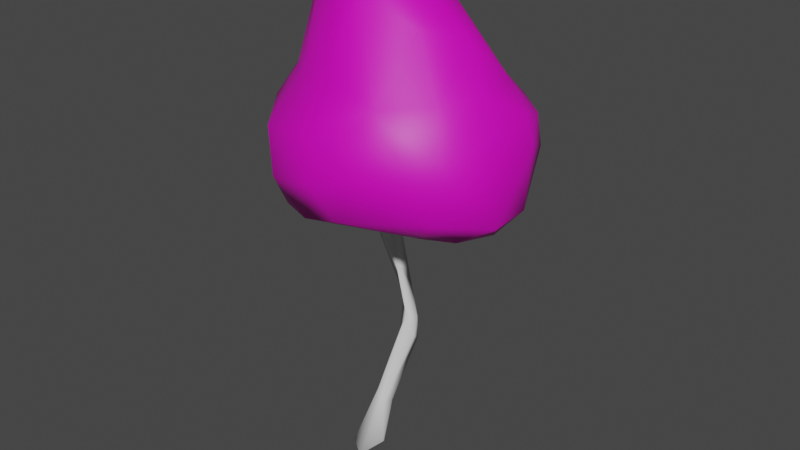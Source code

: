 # Source: Shroom2.blend  (saved by Blender 2.81.16; exported with 4.5.12 LTS)
import bpy
from mathutils import Matrix  # noqa: F401  (used for matrix-valued properties, if any)

bpy.ops.wm.read_factory_settings(use_empty=True)
scene = bpy.context.scene
scene.name = 'Scene'

# ---- collections
col_collection = bpy.data.collections.new('Collection'); scene.collection.children.link(col_collection)

# ---- materials (node trees are filled in below, after node groups)
mat_material_001 = bpy.data.materials.new('Material.001')
mat_material_001.use_transparent_shadow = False
mat_material_002 = bpy.data.materials.new('Material.002')
mat_material_002.use_transparent_shadow = False

# ---- material node trees
mat_material_001.use_nodes = True; mat_material_001.node_tree.nodes.clear()
_N = mat_material_001.node_tree.nodes; _L = mat_material_001.node_tree.links
n0 = _N.new('ShaderNodeOutputMaterial'); n0.name = 'Material Output'; n0.location = (300, 300)
n1 = _N.new('ShaderNodeBsdfPrincipled'); n1.name = 'Principled BSDF'; n1.location = (10, 300)
n1.distribution = 'GGX'
n1.subsurface_method = 'BURLEY'
n1.inputs[3].default_value = 1.45
n1.inputs[27].default_value = (0.0, 0.0, 0.0, 1.0)
n1.inputs[28].default_value = 1.0
_L.new(n1.outputs[0], n0.inputs[0])
n0.is_active_output = True
mat_material_002.use_nodes = True; mat_material_002.node_tree.nodes.clear()
_N = mat_material_002.node_tree.nodes; _L = mat_material_002.node_tree.links
n0 = _N.new('ShaderNodeOutputMaterial'); n0.name = 'Material Output'; n0.location = (300, 300)
n1 = _N.new('ShaderNodeBsdfPrincipled'); n1.name = 'Principled BSDF'; n1.location = (10, 300)
n1.distribution = 'GGX'
n1.subsurface_method = 'BURLEY'
n1.inputs[0].default_value = (0.8, 0.0, 0.5667, 1.0)
n1.inputs[3].default_value = 1.45
n1.inputs[27].default_value = (0.0, 0.0, 0.0, 1.0)
n1.inputs[28].default_value = 1.0
_L.new(n1.outputs[0], n0.inputs[0])
n0.is_active_output = True

# ---- world
world_world = bpy.data.worlds.new('World'); scene.world = world_world
world_world.use_nodes = True; world_world.node_tree.nodes.clear()
_N = world_world.node_tree.nodes; _L = world_world.node_tree.links
n0 = _N.new('ShaderNodeOutputWorld'); n0.name = 'World Output'; n0.location = (300, 300)
n1 = _N.new('ShaderNodeBackground'); n1.name = 'Background'; n1.location = (10, 300)
n1.inputs[0].default_value = (0.05088, 0.05088, 0.05088, 1.0)
_L.new(n1.outputs[0], n0.inputs[0])
n0.is_active_output = True
world_world.color = (0.05088, 0.05088, 0.05088)
world_world.use_sun_shadow = False
world_world.sun_shadow_jitter_overblur = 0.0

# ---- meshes
me_cylinder_001 = bpy.data.meshes.new('Cylinder_001')
me_cylinder_001.from_pydata([(98.7, 76.55, 4.478), (35.42, 24.83, -6.832), (193.5, 17.38, 13.81), (-82.12, -827.5, 38.25), (-61.7, -834.6, 25.74), (-3.596, 88.91, 98.95), (-4.779, -0.9282, 25.91), (-42.05, -817.0, 85.29), (-79.9, 447.2, -140.2), (-37.45, 379.5, -152.2), (-104.8, 550.2, 32.53), (36.5, 492.4, 57.72), (-195.6, 474.9, -35.27), (-171.7, 463.6, -93.19), (-186.6, 321.4, -37.83), (-99.7, 322.4, -134.8), (-160.1, 266.0, -107.1), (68.16, 211.5, -274.9), (213.7, 187.6, -239.1), (309.4, 189.0, -151.0), (307.7, 100.8, -174.0), (362.1, 150.9, -52.09), (362.3, 3.714, -32.56), (319.8, -51.6, 20.59), (287.9, -43.78, 117.9), (132.6, -19.47, 206.2), (144.0, 15.44, 115.3), (57.79, 15.16, 152.8), (81.63, 73.49, 120.0), (-90.32, 61.21, 78.25), (-57.57, 68.79, 75.21), (-65.75, 19.09, -1.832), (-14.56, -186.5, -22.07), (4.469, -137.9, -29.42), (65.09, -388.4, -25.78), (66.21, -439.8, -10.62), (-9.144, -605.8, 42.8), (-54.92, -684.6, 7.384), (-59.92, -813.1, -6.287), (-12.2, -798.6, 13.74), (8.675, -769.6, 47.28), (-79.29, -795.7, 63.34), (9.559, -640.4, 45.31), (41.63, -307.4, -31.68), (-37.48, -138.7, 14.46), (-27.92, 3.246, 33.29), (109.6, 88.62, 55.31), (70.54, 79.99, -100.0), (149.1, 32.7, -74.94), (251.7, -13.43, -109.7), (284.8, -24.08, -90.52), (211.9, 54.74, -253.4), (128.6, 112.0, -296.7), (-30.28, 151.9, -306.1), (-164.8, 202.0, -218.5), (-224.6, 216.1, -146.9), (-232.2, 258.4, -10.16), (-197.0, 322.9, 27.87), (-184.9, 444.2, 39.94), (-152.3, 516.4, 40.44), (-118.2, 561.9, -34.58), (-50.53, 570.7, 4.781), (76.14, 489.6, -14.95), (11.01, 462.9, 110.1), (146.8, 401.7, 75.9), (131.1, 255.6, 206.2), (-24.7, 295.8, 188.1), (-4.021, 196.5, 279.1), (-158.9, 158.6, 243.4), (-295.4, 37.68, -95.69), (-254.8, -15.82, -104.3), (-105.2, -21.54, -223.3), (126.3, -8.054, -227.3), (44.66, 23.72, -183.5), (24.13, 61.7, -53.38), (-26.13, 82.53, -109.4), (-61.0, 5.447, -164.1), (-189.2, -30.2, -171.3), (-277.4, -2.86, 71.71), (-259.7, 22.07, 131.7), (-113.5, -25.36, 236.1), (-127.3, 49.25, 265.8), (24.72, 84.87, 302.7), (106.9, 210.2, 264.7), (223.7, 159.3, 238.5), (230.5, 260.7, 117.1), (213.2, 376.5, -6.922), (63.56, 478.6, -96.94), (-58.15, 562.0, -75.92), (-143.4, 507.8, -101.3), (36.99, 251.0, -213.3), (137.5, 365.3, -133.7), (180.9, 242.8, -203.3), (263.3, 262.8, -106.2), (335.1, 215.8, -63.33), (319.0, 186.7, 112.0), (360.2, -4.43, 72.07), (287.1, 169.5, 182.1), (278.4, 17.59, 182.9), (233.8, -28.35, 174.3), (-31.53, 15.45, 158.8), (-44.55, 6.001, -37.9), (-3.615, 4.21, -27.5), (8.245, -39.39, -3.668), (47.32, -382.0, -2.377), (26.99, -427.1, -4.067), (-16.69, -588.1, 12.43), (-7.503, -591.8, -6.727), (15.57, -648.4, 16.94), (4.148, -628.9, -3.298), (29.65, -482.3, -35.48), (55.49, -462.6, -40.71), (26.39, -333.8, -17.41), (21.17, -222.3, 9.58), (-79.8, 52.79, -80.79), (-61.32, 61.78, -120.1), (-147.9, 13.16, -53.53), (-191.2, -17.12, 153.5), (-29.06, -26.01, 267.1), (140.8, 114.9, 285.7), (276.2, 267.5, 7.017), (202.6, 374.8, -59.21), (-38.48, 503.2, -119.8), (72.36, -2.025, 273.0), (-245.7, -16.29, 28.12), (-132.6, 9.739, 90.63), (-112.2, 34.72, -29.0), (64.21, -17.45, -275.8), (-5.606, -29.15, -271.1), (12.32, 30.61, -309.8), (-137.9, 96.18, -276.8), (-258.9, 108.9, -172.5), (-278.2, 217.2, -27.64), (-279.1, 165.9, 94.82), (-201.5, 259.2, 96.19), (-135.6, 260.5, 151.9), (-48.68, 420.9, 131.5), (-310.3, 107.1, -34.0), (-212.7, 3.936, -205.5)], [], [(46, 26, 28), (1, 102, 74), (41, 3, 7), (0, 1, 74), (65, 66, 67), (67, 83, 65), (13, 14, 12), (15, 16, 14), (90, 17, 16), (18, 52, 17), (19, 20, 18), (27, 26, 25), (100, 28, 27), (5, 28, 100), (113, 34, 43), (113, 104, 34), (35, 34, 104), (105, 36, 104), (105, 106, 36), (37, 107, 38), (38, 109, 39), (39, 108, 40), (40, 7, 39), (39, 7, 4), (42, 7, 40), (36, 41, 7), (34, 111, 43), (44, 45, 31), (46, 5, 0), (46, 0, 47), (48, 2, 47), (48, 49, 2), (50, 22, 23), (22, 50, 51), (51, 20, 22), (52, 18, 51), (54, 55, 17), (55, 16, 17), (60, 89, 12), (12, 59, 60), (60, 61, 88), (11, 63, 64), (66, 135, 67), (79, 81, 68), (133, 137, 78), (71, 77, 138), (128, 127, 72), (128, 73, 76), (77, 124, 70), (124, 78, 70), (117, 80, 79), (119, 84, 83), (84, 65, 83), (84, 97, 65), (85, 86, 64), (87, 62, 86), (13, 12, 89), (13, 89, 8), (8, 15, 13), (9, 15, 8), (92, 17, 90), (91, 93, 92), (92, 93, 18), (19, 18, 93), (93, 94, 19), (96, 22, 21), (21, 95, 96), (95, 97, 96), (103, 113, 43), (109, 38, 107), (111, 35, 42), (109, 110, 111), (112, 32, 43), (44, 32, 112), (113, 6, 45), (113, 103, 6), (103, 102, 1), (110, 109, 107), (101, 74, 102), (101, 114, 74), (115, 114, 116), (124, 117, 78), (118, 123, 82), (98, 84, 119), (98, 97, 84), (95, 120, 85), (95, 85, 97), (120, 93, 86), (91, 87, 121), (8, 89, 122), (93, 91, 121), (94, 93, 120), (124, 125, 117), (126, 29, 116), (116, 114, 126), (124, 116, 125), (9, 122, 90), (72, 50, 49), (130, 53, 129), (132, 133, 56), (133, 134, 57), (134, 135, 58), (135, 136, 59), (136, 10, 59), (10, 63, 61), (135, 66, 136), (132, 131, 137), (131, 69, 137), (138, 130, 129), (71, 129, 128), (127, 51, 72), (61, 60, 10), (37, 38, 3), (28, 26, 27), (39, 4, 38), (2, 49, 24), (26, 46, 2), (24, 49, 50), (8, 122, 9), (61, 63, 11), (58, 59, 12), (12, 14, 57), (13, 15, 14), (15, 90, 16), (15, 9, 90), (92, 18, 17), (31, 101, 32, 44), (96, 23, 22), (96, 24, 23), (99, 25, 24), (5, 100, 29), (104, 36, 42, 35), (32, 101, 33), (33, 101, 102), (33, 103, 43), (37, 36, 106), (106, 107, 37), (39, 109, 108), (42, 36, 7), (36, 37, 41), (41, 37, 3), (3, 4, 7), (31, 45, 30, 126), (34, 35, 111), (32, 33, 43), (66, 65, 63, 136), (30, 45, 5), (5, 29, 30), (5, 46, 28), (5, 1, 0), (47, 2, 46), (23, 24, 50), (26, 2, 24), (26, 24, 25), (51, 18, 20), (52, 129, 53), (52, 53, 17), (53, 54, 17), (16, 55, 56), (56, 14, 16), (57, 58, 12), (59, 10, 60), (61, 11, 62), (62, 88, 61), (49, 48, 73, 72), (135, 68, 67), (133, 79, 68), (79, 133, 78), (78, 137, 69), (70, 69, 138), (138, 77, 70), (72, 73, 128), (75, 115, 76, 73), (73, 47, 75), (47, 73, 48), (47, 74, 75), (74, 47, 0), (75, 114, 115), (116, 77, 71, 76), (76, 71, 128), (119, 83, 67, 82), (78, 117, 79), (78, 69, 70), (79, 80, 81), (20, 19, 21, 22), (68, 81, 82), (82, 67, 68), (65, 85, 64, 63), (65, 97, 85), (64, 86, 62, 11), (25, 118, 100, 27), (86, 121, 87), (87, 88, 62), (88, 89, 60), (90, 91, 92), (94, 21, 19), (21, 94, 95), (97, 98, 96), (98, 24, 96), (98, 99, 24), (99, 123, 118), (99, 118, 25), (125, 100, 118, 117), (5, 45, 6, 1), (125, 29, 100), (29, 126, 30), (101, 31, 126), (126, 114, 101), (33, 102, 103), (113, 112, 104), (104, 112, 105), (105, 110, 106), (106, 110, 107), (108, 42, 40), (42, 108, 111), (111, 108, 109), (111, 110, 43), (44, 112, 113), (44, 113, 45), (103, 1, 6), (112, 110, 105), (112, 43, 110), (114, 75, 74), (116, 76, 115), (116, 124, 77), (81, 80, 118), (118, 82, 81), (120, 95, 94), (120, 86, 85), (86, 93, 121), (91, 122, 87), (87, 122, 88), (122, 89, 88), (91, 90, 122), (98, 119, 123), (123, 99, 98), (119, 82, 123), (80, 117, 118), (125, 116, 29), (72, 51, 50), (127, 129, 51), (129, 127, 128), (129, 52, 51), (130, 54, 53), (54, 130, 131), (131, 55, 54), (55, 131, 132), (132, 56, 55), (56, 133, 57), (57, 14, 56), (134, 58, 57), (58, 135, 59), (10, 136, 63), (134, 68, 135), (133, 68, 134), (133, 132, 137), (131, 138, 69), (138, 131, 130), (129, 71, 138), (4, 3, 38)])
me_cylinder_001.polygons.foreach_set('use_smooth', [True] * 260)
me_cylinder_001.polygons.foreach_set('material_index', [0, 0, 0, 0, 1, 1, 1, 1, 1, 1, 1, 0, 0, 0, 0, 0, 0, 0, 0, 0, 0, 0, 0, 0, 0, 0, 0, 0, 0, 0, 0, 0, 1, 1, 1, 1, 1, 1, 1, 1, 1, 1, 1, 1, 1, 1, 1, 0, 1, 1, 1, 1, 1, 1, 1, 1, 1, 1, 1, 1, 1, 1, 1, 1, 1, 1, 1, 1, 0, 0, 0, 0, 0, 0, 0, 0, 0, 0, 0, 0, 0, 1, 1, 1, 1, 1, 1, 1, 1, 1, 1, 1, 0, 0, 0, 0, 1, 1, 1, 1, 1, 1, 1, 1, 1, 1, 1, 1, 1, 1, 1, 1, 0, 0, 0, 0, 0, 0, 1, 1, 1, 1, 1, 1, 1, 1, 0, 1, 1, 1, 0, 0, 0, 0, 0, 0, 0, 0, 0, 0, 0, 0, 0, 0, 0, 1, 0, 0, 0, 0, 0, 1, 0, 0, 1, 1, 1, 1, 1, 1, 1, 1, 1, 1, 0, 1, 1, 1, 1, 1, 1, 0, 0, 0, 0, 0, 0, 0, 0, 0, 1, 1, 1, 1, 1, 1, 1, 1, 1, 1, 0, 1, 1, 1, 1, 1, 1, 1, 1, 1, 1, 1, 0, 0, 0, 0, 0, 0, 0, 0, 0, 0, 0, 0, 0, 0, 0, 0, 0, 0, 0, 0, 0, 0, 0, 1, 1, 1, 1, 1, 1, 1, 1, 1, 1, 1, 1, 1, 0, 1, 1, 1, 1, 1, 1, 1, 1, 1, 1, 1, 1, 1, 1, 1, 1, 1, 1, 1, 1, 0])
_uv = me_cylinder_001.uv_layers.new(name='UVMap')
_uv.uv.foreach_set('vector', [0.7893, 0.5339, 0.7239, 0.5292, 0.7654, 0.496, 0.8532, 0.7162, 0.8311, 0.734, 0.8196, 0.6974, 0.2364, 0.4291, 0.2193, 0.4127, 0.2589, 0.4191, 0.8746, 0.6775, 0.8532, 0.7162, 0.8196, 0.6974, 0.2239, 0.2773, 0.3025, 0.2205, 0.3225, 0.302, 0.3225, 0.302, 0.2576, 0.3133, 0.2239, 0.2773, 0.6652, 0.07407, 0.6114, 0.1535, 0.6378, 0.06791, 0.4877, 0.4606, 0.4482, 0.437, 0.4819, 0.3903, 0.4887, 0.5667, 0.4659, 0.6095, 0.4482, 0.437, 0.5252, 0.6742, 0.4417, 0.6689, 0.4659, 0.6095, 0.04353, 0.5549, 0.1009, 0.564, 0.0529, 0.6309, 0.7347, 0.4739, 0.7239, 0.5292, 0.6761, 0.4896, 0.7592, 0.4295, 0.7654, 0.496, 0.7347, 0.4739, 0.806, 0.4635, 0.7654, 0.496, 0.7592, 0.4295, 0.2969, 0.7918, 0.2961, 0.6949, 0.3103, 0.7422, 0.9643, 0.0, 0.9296, 0.07341, 0.9115, 0.06986, 0.9105, 0.0997, 0.9115, 0.06986, 0.9296, 0.07341, 0.2431, 0.6677, 0.2526, 0.5525, 0.2519, 0.6967, 0.2431, 0.6677, 0.2333, 0.5653, 0.2526, 0.5525, 0.4731, 0.7473, 0.4859, 0.6984, 0.4987, 0.8078, 0.3103, 0.4261, 0.2944, 0.5434, 0.2837, 0.4388, 0.2837, 0.4388, 0.2784, 0.5324, 0.2589, 0.4579, 0.5534, 0.7587, 0.5458, 0.7185, 0.5773, 0.7396, 0.5773, 0.7396, 0.5458, 0.7185, 0.5773, 0.7029, 0.9401, 0.2071, 0.9643, 0.298, 0.9283, 0.2681, 0.2526, 0.5525, 0.2364, 0.4291, 0.2589, 0.4191, 0.2961, 0.6949, 0.3049, 0.6491, 0.3103, 0.7422, 0.8308, 0.3369, 0.8012, 0.2565, 0.8308, 0.2454, 0.8369, 0.03063, 0.8952, 0.08135, 0.8137, 0.04608, 0.3162, 0.5069, 0.3103, 0.4765, 0.3162, 0.4127, 0.8059, 0.6054, 0.7505, 0.5922, 0.8596, 0.5765, 0.8059, 0.6054, 0.7693, 0.669, 0.7505, 0.5922, 0.1846, 0.5219, 0.1597, 0.4685, 0.1998, 0.4513, 0.1597, 0.4685, 0.1846, 0.5219, 0.1394, 0.6337, 0.1394, 0.6337, 0.1009, 0.564, 0.1597, 0.4685, 0.1096, 0.6845, 0.0529, 0.6309, 0.1394, 0.6337, 0.3854, 0.4835, 0.3892, 0.43, 0.4659, 0.6095, 0.3892, 0.43, 0.4482, 0.437, 0.4659, 0.6095, 0.6353, 0.001791, 0.6715, 0.04355, 0.6378, 0.06791, 0.6378, 0.06791, 0.5902, 0.02869, 0.6353, 0.001791, 0.6115, 0.3641, 0.6544, 0.3826, 0.623, 0.4052, 0.2263, 0.09647, 0.2588, 0.1226, 0.171, 0.168, 0.4372, 0.1146, 0.4769, 0.1614, 0.3617, 0.1591, 0.4755, 0.3253, 0.3714, 0.2703, 0.4101, 0.2167, 0.526, 0.2507, 0.5997, 0.3016, 0.5109, 0.3482, 0.9187, 0.5454, 0.9195, 0.4858, 0.9547, 0.4869, 0.9047, 0.6113, 0.8905, 0.6457, 0.8564, 0.6556, 0.6895, 0.166, 0.7296, 0.1128, 0.7682, 0.169, 0.9195, 0.4858, 0.8625, 0.3807, 0.9185, 0.4282, 0.8625, 0.3807, 0.8603, 0.3482, 0.9185, 0.4282, 0.5458, 0.7404, 0.5405, 0.7858, 0.5179, 0.719, 0.2444, 0.3724, 0.1833, 0.3525, 0.2576, 0.3133, 0.1833, 0.3525, 0.2239, 0.2773, 0.2576, 0.3133, 0.1833, 0.3525, 0.1283, 0.342, 0.2239, 0.2773, 0.1372, 0.2657, 0.1035, 0.1662, 0.171, 0.168, 0.1537, 0.05749, 0.1777, 0.08185, 0.1035, 0.1662, 0.5308, 0.3797, 0.5436, 0.3482, 0.5582, 0.385, 0.5308, 0.3797, 0.5582, 0.385, 0.5464, 0.4417, 0.5464, 0.4417, 0.4877, 0.4606, 0.5308, 0.3797, 0.5314, 0.4818, 0.4877, 0.4606, 0.5464, 0.4417, 0.5462, 0.6345, 0.4659, 0.6095, 0.4887, 0.5667, 0.6014, 0.5634, 0.6174, 0.6401, 0.5462, 0.6345, 0.5462, 0.6345, 0.6174, 0.6401, 0.5252, 0.6742, 0.5912, 0.6933, 0.5252, 0.6742, 0.6174, 0.6401, 0.0, 0.5483, 0.02414, 0.5016, 0.04353, 0.5549, 0.1657, 0.4135, 0.1597, 0.4685, 0.06387, 0.4847, 0.06387, 0.4847, 0.04536, 0.4127, 0.1657, 0.4135, 0.0854, 0.3172, 0.1283, 0.342, 0.043, 0.4032, 0.5179, 0.8227, 0.4987, 0.7302, 0.5179, 0.6933, 0.4987, 0.7095, 0.4987, 0.8078, 0.4859, 0.6984, 0.3049, 0.6491, 0.2852, 0.6636, 0.2646, 0.5365, 0.6469, 0.7667, 0.6351, 0.7016, 0.6469, 0.6933, 0.9034, 0.8876, 0.8992, 0.8124, 0.9188, 0.8793, 0.8746, 0.7944, 0.8992, 0.8124, 0.9034, 0.8876, 0.7422, 0.187, 0.8326, 0.1214, 0.8452, 0.1306, 0.4987, 0.7302, 0.5179, 0.8227, 0.5025, 0.8381, 0.8527, 0.7578, 0.8311, 0.734, 0.8532, 0.7162, 0.6351, 0.7016, 0.6469, 0.7667, 0.6324, 0.752, 0.0, 0.7565, 0.02024, 0.7241, 0.02378, 0.7565, 0.5773, 0.7196, 0.6146, 0.6933, 0.6146, 0.7416, 0.807, 0.1446, 0.828, 0.1523, 0.8502, 0.1964, 0.8625, 0.3807, 0.7955, 0.3574, 0.8603, 0.3482, 0.7902, 0.7344, 0.7543, 0.7878, 0.7103, 0.7501, 0.7338, 0.9246, 0.6544, 0.8739, 0.6768, 0.8175, 0.1291, 0.4127, 0.1283, 0.342, 0.1833, 0.3525, 0.0854, 0.3172, 0.07165, 0.2354, 0.1372, 0.2657, 0.0854, 0.3172, 0.1372, 0.2657, 0.1283, 0.342, 0.447, 0.6933, 0.447, 0.757, 0.3801, 0.7211, 0.6014, 0.5634, 0.6305, 0.4898, 0.6544, 0.57, 0.5464, 0.4417, 0.5582, 0.385, 0.5928, 0.4419, 0.6174, 0.6401, 0.6014, 0.5634, 0.6544, 0.57, 0.01221, 0.2487, 0.03631, 0.1976, 0.07165, 0.2354, 0.8625, 0.3807, 0.8145, 0.4087, 0.7955, 0.3574, 0.8564, 0.1685, 0.9061, 0.1361, 0.8502, 0.1964, 0.8502, 0.1964, 0.828, 0.1523, 0.8564, 0.1685, 0.9105, 0.2454, 0.8502, 0.1964, 0.9089, 0.1733, 0.5314, 0.4818, 0.5928, 0.4419, 0.4887, 0.5667, 0.6715, 0.08853, 0.6738, 0.0, 0.68, 0.01487, 0.334, 0.5392, 0.3917, 0.5861, 0.3567, 0.6368, 0.6075, 0.2316, 0.526, 0.2507, 0.5941, 0.1968, 0.526, 0.2507, 0.5241, 0.1809, 0.5747, 0.1494, 0.5241, 0.1809, 0.4769, 0.1614, 0.5854, 0.0768, 0.4769, 0.1614, 0.4973, 0.05328, 0.5902, 0.02869, 0.2978, 0.1375, 0.2948, 0.03195, 0.3225, 0.04095, 0.2948, 0.03195, 0.2588, 0.1226, 0.2557, 0.02406, 0.4769, 0.1614, 0.4372, 0.1146, 0.4973, 0.05328, 0.6075, 0.2316, 0.6715, 0.3012, 0.5997, 0.3016, 0.6715, 0.3012, 0.6215, 0.343, 0.5997, 0.3016, 0.9547, 0.4869, 1.0, 0.5468, 0.9402, 0.6328, 0.9187, 0.5454, 0.9402, 0.6328, 0.9047, 0.6113, 0.1998, 0.6882, 0.1394, 0.6337, 0.1882, 0.6437, 0.2557, 0.02406, 0.2774, 0.001481, 0.2948, 0.03195, 0.2152, 0.5038, 0.1998, 0.429, 0.2193, 0.4127, 0.7654, 0.496, 0.7239, 0.5292, 0.7347, 0.4739, 0.2837, 0.4388, 0.2919, 0.4127, 0.3103, 0.4261, 0.7505, 0.5922, 0.7693, 0.669, 0.6544, 0.5981, 0.7239, 0.5292, 0.7893, 0.5339, 0.7505, 0.5922, 0.6544, 0.5981, 0.7693, 0.669, 0.7472, 0.6775, 0.5464, 0.4417, 0.5928, 0.4419, 0.5314, 0.4818, 0.2557, 0.02406, 0.2588, 0.1226, 0.2263, 0.09647, 0.5854, 0.0768, 0.5902, 0.02869, 0.6378, 0.06791, 0.6378, 0.06791, 0.6114, 0.1535, 0.5747, 0.1494, 0.7477, 0.3221, 0.6715, 0.2814, 0.7477, 0.2454, 0.4877, 0.4606, 0.4887, 0.5667, 0.4482, 0.437, 0.4877, 0.4606, 0.5314, 0.4818, 0.4887, 0.5667, 0.5462, 0.6345, 0.5252, 0.6742, 0.4659, 0.6095, 0.8823, 0.7171, 0.9084, 0.7209, 0.8992, 0.8124, 0.8746, 0.7944, 0.1657, 0.4135, 0.1998, 0.4513, 0.1597, 0.4685, 0.7683, 1.0, 0.7864, 0.9495, 0.8196, 0.9933, 0.7694, 0.9041, 0.7749, 0.8395, 0.7864, 0.9495, 0.3801, 0.8284, 0.3225, 0.8317, 0.3735, 0.785, 0.9296, 0.07341, 0.9534, 0.1876, 0.9401, 0.2071, 0.9105, 0.0997, 0.4477, 0.7767, 0.447, 0.6948, 0.4649, 0.7587, 0.4649, 0.7587, 0.447, 0.6948, 0.4731, 0.6933, 0.8469, 0.8186, 0.8527, 0.7578, 0.8746, 0.9164, 0.2152, 0.5038, 0.2526, 0.5525, 0.2333, 0.5653, 0.4748, 0.6933, 0.4859, 0.6984, 0.4731, 0.7473, 0.2837, 0.4388, 0.2944, 0.5434, 0.2784, 0.5324, 0.9401, 0.2071, 0.9534, 0.1876, 0.9643, 0.298, 0.2526, 0.5525, 0.2152, 0.5038, 0.2364, 0.4291, 0.2364, 0.4291, 0.2152, 0.5038, 0.2193, 0.4127, 0.5646, 0.6933, 0.5773, 0.7029, 0.5458, 0.7185, 0.8476, 0.1478, 0.8452, 0.1306, 0.8962, 0.1177, 0.8564, 0.1685, 0.2961, 0.6949, 0.2852, 0.6636, 0.3049, 0.6491, 0.4477, 0.7767, 0.4649, 0.7587, 0.4731, 0.8379, 0.3025, 0.2205, 0.2239, 0.2773, 0.2588, 0.1226, 0.2978, 0.1375, 0.8962, 0.1177, 0.8452, 0.1306, 0.8952, 0.08135, 0.8952, 0.08135, 0.9061, 0.1361, 0.8962, 0.1177, 0.806, 0.4635, 0.7893, 0.5339, 0.7654, 0.496, 0.8952, 0.08135, 0.8128, 0.09649, 0.8137, 0.04608, 0.8596, 0.5765, 0.7505, 0.5922, 0.7893, 0.5339, 0.6805, 0.6515, 0.6544, 0.5981, 0.7472, 0.6775, 0.7239, 0.5292, 0.7505, 0.5922, 0.6544, 0.5981, 0.7239, 0.5292, 0.6544, 0.5981, 0.6761, 0.4896, 0.1394, 0.6337, 0.0529, 0.6309, 0.1009, 0.564, 0.4417, 0.6689, 0.3567, 0.6368, 0.3917, 0.5861, 0.4417, 0.6689, 0.3917, 0.5861, 0.4659, 0.6095, 0.3917, 0.5861, 0.3854, 0.4835, 0.4659, 0.6095, 0.4482, 0.437, 0.3892, 0.43, 0.4456, 0.3753, 0.4456, 0.3753, 0.4819, 0.3903, 0.4482, 0.437, 0.5747, 0.1494, 0.5854, 0.0768, 0.6378, 0.06791, 0.5902, 0.02869, 0.5904, 0.0, 0.6353, 0.001791, 0.2557, 0.02406, 0.2263, 0.09647, 0.1777, 0.08185, 0.1777, 0.08185, 0.2295, 0.0, 0.2557, 0.02406, 0.68, 0.01487, 0.746, 0.04556, 0.7296, 0.1128, 0.6715, 0.08853, 0.4769, 0.1614, 0.4101, 0.2167, 0.3617, 0.1591, 0.526, 0.2507, 0.4755, 0.3253, 0.4101, 0.2167, 0.4755, 0.3253, 0.526, 0.2507, 0.5109, 0.3482, 0.5109, 0.3482, 0.5997, 0.3016, 0.6215, 0.343, 0.9185, 0.4282, 0.95, 0.4038, 0.9547, 0.4869, 0.9547, 0.4869, 0.9195, 0.4858, 0.9185, 0.4282, 0.6715, 0.08853, 0.7296, 0.1128, 0.6895, 0.166, 0.8069, 0.1188, 0.807, 0.1446, 0.7682, 0.169, 0.7296, 0.1128, 0.7296, 0.1128, 0.7773, 0.07089, 0.8069, 0.1188, 0.7773, 0.07089, 0.7296, 0.1128, 0.746, 0.04556, 0.7477, 0.2697, 0.7895, 0.2824, 0.7655, 0.3196, 0.7895, 0.2824, 0.7477, 0.2697, 0.8012, 0.2454, 0.8069, 0.1188, 0.828, 0.1523, 0.807, 0.1446, 0.8502, 0.1964, 0.7967, 0.2454, 0.7475, 0.207, 0.7682, 0.169, 0.7682, 0.169, 0.7475, 0.207, 0.6895, 0.166, 0.2444, 0.3724, 0.2576, 0.3133, 0.3225, 0.302, 0.3127, 0.3687, 0.5458, 0.6933, 0.5458, 0.7404, 0.5179, 0.719, 0.8603, 0.3482, 0.95, 0.4038, 0.9185, 0.4282, 0.4755, 0.3253, 0.3735, 0.3123, 0.3714, 0.2703, 0.1009, 0.564, 0.04353, 0.5549, 0.06387, 0.4847, 0.1597, 0.4685, 0.4101, 0.2167, 0.3714, 0.2703, 0.3225, 0.2144, 0.3225, 0.2144, 0.3617, 0.1591, 0.4101, 0.2167, 0.2239, 0.2773, 0.1372, 0.2657, 0.171, 0.168, 0.2588, 0.1226, 0.2239, 0.2773, 0.1283, 0.342, 0.1372, 0.2657, 0.171, 0.168, 0.1035, 0.1662, 0.1777, 0.08185, 0.2263, 0.09647, 0.6761, 0.4896, 0.6975, 0.3898, 0.7592, 0.4295, 0.7347, 0.4739, 0.1035, 0.1662, 0.08971, 0.1475, 0.1537, 0.05749, 0.1537, 0.05749, 0.2295, 0.0, 0.1777, 0.08185, 0.623, 0.4052, 0.5582, 0.385, 0.6115, 0.3641, 0.4887, 0.5667, 0.6014, 0.5634, 0.5462, 0.6345, 0.02414, 0.5016, 0.06387, 0.4847, 0.04353, 0.5549, 0.0, 0.2888, 0.01221, 0.2487, 0.0854, 0.3172, 0.1283, 0.342, 0.1291, 0.4127, 0.043, 0.4032, 0.7338, 0.9246, 0.7864, 0.9495, 0.7683, 1.0, 0.7338, 0.9246, 0.7694, 0.9041, 0.7864, 0.9495, 0.7694, 0.9041, 0.7543, 0.7878, 0.7902, 0.7344, 0.6546, 0.55, 0.6975, 0.3898, 0.6761, 0.4896, 0.8145, 0.4087, 0.7592, 0.4295, 0.6975, 0.3898, 0.7955, 0.3574, 0.8952, 0.08135, 0.8452, 0.1306, 0.8326, 0.1214, 0.8128, 0.09649, 0.3416, 0.766, 0.3735, 0.785, 0.3225, 0.8317, 0.9061, 0.1361, 0.8564, 0.1685, 0.8962, 0.1177, 0.9084, 0.7209, 0.8823, 0.7171, 0.8779, 0.6856, 0.8779, 0.6856, 0.9188, 0.6775, 0.9084, 0.7209, 0.8469, 0.8186, 0.8311, 0.734, 0.8527, 0.7578, 0.2589, 0.786, 0.2393, 0.724, 0.2519, 0.6967, 0.2519, 0.6967, 0.2393, 0.724, 0.2431, 0.6677, 0.2431, 0.6677, 0.2228, 0.6389, 0.2333, 0.5653, 0.2333, 0.5653, 0.2228, 0.6389, 0.2244, 0.5663, 0.2784, 0.5324, 0.2646, 0.5365, 0.2589, 0.4579, 0.2646, 0.5365, 0.2784, 0.5324, 0.3049, 0.6491, 0.3049, 0.6491, 0.2784, 0.5324, 0.2944, 0.5434, 0.6146, 0.7012, 0.6324, 0.6933, 0.6205, 0.7757, 0.7924, 0.1865, 0.6909, 0.2261, 0.7422, 0.187, 0.7924, 0.1865, 0.7422, 0.187, 0.8452, 0.1306, 0.8019, 0.1317, 0.8128, 0.09649, 0.8326, 0.1214, 0.2393, 0.724, 0.2228, 0.6389, 0.2431, 0.6677, 0.6324, 0.7687, 0.6205, 0.7757, 0.6324, 0.6933, 0.8012, 0.3336, 0.7655, 0.3196, 0.7895, 0.2824, 0.8502, 0.1964, 0.7682, 0.169, 0.807, 0.1446, 0.8502, 0.1964, 0.9105, 0.2454, 0.7967, 0.2454, 0.7744, 0.6775, 0.8196, 0.696, 0.7902, 0.7344, 0.7902, 0.7344, 0.7103, 0.7501, 0.7744, 0.6775, 0.07165, 0.2354, 0.0854, 0.3172, 0.01221, 0.2487, 0.07165, 0.2354, 0.1035, 0.1662, 0.1372, 0.2657, 0.3801, 0.7211, 0.447, 0.757, 0.3801, 0.752, 0.6014, 0.5634, 0.5928, 0.4419, 0.6305, 0.4898, 0.6305, 0.4898, 0.5928, 0.4419, 0.623, 0.4052, 0.5928, 0.4419, 0.5582, 0.385, 0.623, 0.4052, 0.6014, 0.5634, 0.4887, 0.5667, 0.5928, 0.4419, 0.7338, 0.9246, 0.6768, 0.8175, 0.7543, 0.7878, 0.7543, 0.7878, 0.7694, 0.9041, 0.7338, 0.9246, 0.6768, 0.8175, 0.7103, 0.7501, 0.7543, 0.7878, 0.7356, 0.362, 0.7955, 0.3574, 0.6975, 0.3898, 0.3416, 0.766, 0.3801, 0.6933, 0.3735, 0.785, 0.1882, 0.6437, 0.1394, 0.6337, 0.1846, 0.5219, 0.1998, 0.6882, 0.1732, 0.7241, 0.1394, 0.6337, 0.9402, 0.6328, 0.8905, 0.6457, 0.9047, 0.6113, 0.1732, 0.7241, 0.1096, 0.6845, 0.1394, 0.6337, 0.334, 0.5392, 0.3854, 0.4835, 0.3917, 0.5861, 0.3854, 0.4835, 0.334, 0.5392, 0.3225, 0.4471, 0.3225, 0.4471, 0.3892, 0.43, 0.3854, 0.4835, 0.6669, 0.2307, 0.6715, 0.3012, 0.6075, 0.2316, 0.4044, 0.3685, 0.4456, 0.3753, 0.3892, 0.43, 0.5941, 0.1968, 0.526, 0.2507, 0.5747, 0.1494, 0.5747, 0.1494, 0.6114, 0.1535, 0.5941, 0.1968, 0.5241, 0.1809, 0.5854, 0.0768, 0.5747, 0.1494, 0.5854, 0.0768, 0.4769, 0.1614, 0.5902, 0.02869, 0.2948, 0.03195, 0.2978, 0.1375, 0.2588, 0.1226, 0.5241, 0.1809, 0.4101, 0.2167, 0.4769, 0.1614, 0.526, 0.2507, 0.4101, 0.2167, 0.5241, 0.1809, 0.526, 0.2507, 0.6075, 0.2316, 0.5997, 0.3016, 1.0, 0.4485, 0.9547, 0.4869, 0.95, 0.4038, 0.9547, 0.4869, 1.0, 0.4485, 1.0, 0.5468, 0.9402, 0.6328, 0.9187, 0.5454, 0.9547, 0.4869, 0.3103, 0.5176, 0.3218, 0.5069, 0.3218, 0.5387])
me_cylinder_001.materials.append(mat_material_001)
me_cylinder_001.materials.append(mat_material_002)
me_cylinder_001.use_remesh_fix_poles = True
me_cylinder_001.use_remesh_preserve_attributes = False
me_cylinder_001.use_mirror_vertex_groups = False
me_cylinder_001.update()
me_cylinder_001.normals_split_custom_set([tuple(v) for v in zip(*[iter([-0.392, -0.9137, -0.1071, -0.4213, -0.8044, -0.4187, -0.3104, -0.7175, -0.6236, 0.7913, -0.6091, -0.05229, 0.3944, -0.3393, -0.854, 0.2748, -0.8228, -0.4974, -0.8305, 0.02621, 0.5563, -0.7981, -0.6023, 0.01726, 0.1957, -0.5108, 0.8371, 0.8566, -0.5017, -0.1202, 0.7913, -0.6091, -0.05229, 0.2748, -0.8228, -0.4974, 0.3373, 0.6216, 0.707, -0.2028, 0.5013, 0.8412, -0.1499, 0.4501, 0.8803, -0.1499, 0.4501, 0.8803, 0.14, 0.526, 0.8389, 0.3373, 0.6216, 0.707, -0.7381, 0.1333, -0.6614, -0.8759, 0.1862, -0.4451, -0.9399, 0.3284, -0.09316, -0.5012, 0.06193, -0.8631, -0.5152, 0.6061, -0.606, -0.8759, 0.1862, -0.4451, -0.1195, 0.6469, -0.7531, 0.09059, 0.6093, -0.7877, -0.5152, 0.6061, -0.606, 0.5033, 0.408, -0.7617, 0.2748, 0.05086, -0.9602, 0.09059, 0.6093, -0.7877, 0.76, 0.3857, -0.5232, 0.7746, -0.1267, -0.6196, 0.5033, 0.408, -0.7617, -0.1742, -0.744, -0.6451, -0.4213, -0.8044, -0.4187, -0.2816, -0.7318, -0.6206, 0.1262, -0.8381, -0.5307, -0.3104, -0.7175, -0.6236, -0.1742, -0.744, -0.6451, 0.2403, -0.9563, -0.1667, -0.3104, -0.7175, -0.6236, 0.1262, -0.8381, -0.5307, 0.4827, -0.07478, 0.8726, 0.9686, 0.1359, -0.2082, 0.448, 0.1388, -0.8832, 0.4827, -0.07478, 0.8726, 0.2651, 0.1244, 0.9562, 0.9686, 0.1359, -0.2082, 0.9305, -0.03144, 0.365, 0.9686, 0.1359, -0.2082, 0.2651, 0.1244, 0.9562, -0.9371, 0.2002, 0.2858, -0.3419, 0.2708, 0.8999, 0.2651, 0.1244, 0.9562, -0.9371, 0.2002, 0.2858, -0.9509, 0.3066, -0.04293, -0.3419, 0.2708, 0.8999, -0.8884, 0.2671, -0.3735, -0.5801, 0.07578, -0.811, -0.2684, -0.4704, -0.8407, -0.2684, -0.4704, -0.8407, 0.4107, -0.1557, -0.8984, 0.6979, -0.4726, -0.5381, 0.6979, -0.4726, -0.5381, 0.9638, -0.1515, -0.2196, 0.9417, -0.2185, 0.2559, 0.9417, -0.2185, 0.2559, 0.1957, -0.5108, 0.8371, 0.6979, -0.4726, -0.5381, 0.6979, -0.4726, -0.5381, 0.1957, -0.5108, 0.8371, 0.01278, -0.9891, -0.1465, 0.6935, 0.0721, 0.7168, 0.1957, -0.5108, 0.8371, 0.9417, -0.2185, 0.2559, -0.3419, 0.2708, 0.8999, -0.8305, 0.02621, 0.5563, 0.1957, -0.5108, 0.8371, 0.9686, 0.1359, -0.2082, 0.5471, -0.1859, -0.8162, 0.448, 0.1388, -0.8832, -0.8234, -0.2699, 0.4991, -0.1524, -0.379, 0.9128, -0.7375, -0.5979, 0.3141, -0.392, -0.9137, -0.1071, 0.2403, -0.9563, -0.1667, 0.8566, -0.5017, -0.1202, -0.392, -0.9137, -0.1071, 0.8566, -0.5017, -0.1202, -0.2527, -0.9341, 0.2521, -0.451, -0.8657, 0.2174, -0.5419, -0.8401, -0.02543, -0.2527, -0.9341, 0.2521, -0.451, -0.8657, 0.2174, -0.4457, -0.852, 0.2747, -0.5419, -0.8401, -0.02543, 0.2149, -0.9097, -0.3554, 0.8852, -0.3629, -0.291, 0.2405, -0.9693, -0.05021, 0.8852, -0.3629, -0.291, 0.2149, -0.9097, -0.3554, 0.5174, -0.3571, -0.7777, 0.5174, -0.3571, -0.7777, 0.7746, -0.1267, -0.6196, 0.8852, -0.3629, -0.291, 0.2748, 0.05086, -0.9602, 0.5033, 0.408, -0.7617, 0.5174, -0.3571, -0.7777, -0.3806, 0.6785, -0.6284, -0.606, 0.6179, -0.501, 0.09059, 0.6093, -0.7877, -0.606, 0.6179, -0.501, -0.5152, 0.6061, -0.606, 0.09059, 0.6093, -0.7877, -0.4302, 0.8964, -0.1067, -0.5261, 0.4904, -0.6948, -0.9399, 0.3284, -0.09316, -0.9399, 0.3284, -0.09316, -0.6209, 0.5657, 0.5426, -0.4302, 0.8964, -0.1067, -0.4302, 0.8964, -0.1067, 0.2224, 0.9307, 0.2905, 0.1276, 0.8671, -0.4815, 0.4699, 0.7702, 0.4314, 0.1816, 0.626, 0.7584, 0.5981, 0.6309, 0.4943, -0.2028, 0.5013, 0.8412, -0.4862, 0.5017, 0.7155, -0.1499, 0.4501, 0.8803, -0.789, -0.3083, 0.5315, -0.4391, -0.1675, 0.8827, -0.524, 0.3487, 0.7771, -0.8607, 0.2845, 0.4222, -0.9955, 0.06665, -0.0667, -0.7703, -0.6107, 0.1837, -0.07101, -0.944, -0.3223, -0.1354, -0.9802, -0.1442, -0.6169, -0.4702, -0.6311, -0.1219, -0.9431, -0.3092, 0.2785, -0.7615, -0.5852, 0.1757, -0.9828, -0.05758, -0.1219, -0.9431, -0.3092, -0.03954, -0.8615, 0.5062, 0.2823, -0.8083, 0.5167, -0.1354, -0.9802, -0.1442, -0.0646, -0.9977, 0.02176, -0.5774, -0.7998, -0.1643, -0.0646, -0.9977, 0.02176, -0.7703, -0.6107, 0.1837, -0.5774, -0.7998, -0.1643, -0.2418, -0.9621, 0.1261, -0.3061, -0.8299, 0.4665, -0.789, -0.3083, 0.5315, 0.3115, -0.002566, 0.9503, 0.5418, 0.2576, 0.8001, 0.14, 0.526, 0.8389, 0.5418, 0.2576, 0.8001, 0.3373, 0.6216, 0.707, 0.14, 0.526, 0.8389, 0.5418, 0.2576, 0.8001, 0.7179, 0.3598, 0.5959, 0.3373, 0.6216, 0.707, 0.5914, 0.632, 0.5009, 0.7614, 0.6431, 0.08186, 0.5981, 0.6309, 0.4943, 0.4675, 0.6856, -0.558, 0.586, 0.8092, 0.04236, 0.7614, 0.6431, 0.08186, -0.7381, 0.1333, -0.6614, -0.9399, 0.3284, -0.09316, -0.5261, 0.4904, -0.6948, -0.7381, 0.1333, -0.6614, -0.5261, 0.4904, -0.6948, -0.1647, 0.2079, -0.9642, -0.1647, 0.2079, -0.9642, -0.5012, 0.06193, -0.8631, -0.7381, 0.1333, -0.6614, -0.2974, 0.1778, -0.938, -0.5012, 0.06193, -0.8631, -0.1647, 0.2079, -0.9642, 0.3931, 0.631, -0.6688, 0.09059, 0.6093, -0.7877, -0.1195, 0.6469, -0.7531, 0.4236, 0.5377, -0.729, 0.6662, 0.6331, -0.3941, 0.3931, 0.631, -0.6688, 0.3931, 0.631, -0.6688, 0.6662, 0.6331, -0.3941, 0.5033, 0.408, -0.7617, 0.76, 0.3857, -0.5232, 0.5033, 0.408, -0.7617, 0.6662, 0.6331, -0.3941, 0.6662, 0.6331, -0.3941, 0.8138, 0.5685, -0.1202, 0.76, 0.3857, -0.5232, 0.8914, -0.32, 0.3208, 0.8852, -0.3629, -0.291, 0.9755, 0.1949, -0.1018, 0.9755, 0.1949, -0.1018, 0.832, 0.4433, 0.3336, 0.8914, -0.32, 0.3208, 0.832, 0.4433, 0.3336, 0.7179, 0.3598, 0.5959, 0.8914, -0.32, 0.3208, 0.9989, 0.02246, -0.04095, 0.4827, -0.07478, 0.8726, 0.448, 0.1388, -0.8832, 0.4107, -0.1557, -0.8984, -0.2684, -0.4704, -0.8407, -0.5801, 0.07578, -0.811, 0.5471, -0.1859, -0.8162, 0.9305, -0.03144, 0.365, 0.6935, 0.0721, 0.7168, 0.4107, -0.1557, -0.8984, -0.553, -0.02189, -0.8329, 0.5471, -0.1859, -0.8162, -0.9915, -0.1127, -0.06515, -0.6847, -0.1789, -0.7066, 0.448, 0.1388, -0.8832, -0.8234, -0.2699, 0.4991, -0.6847, -0.1789, -0.7066, -0.9915, -0.1127, -0.06515, 0.4827, -0.07478, 0.8726, 0.6306, -0.2906, 0.7197, -0.1524, -0.379, 0.9128, 0.4827, -0.07478, 0.8726, 0.9989, 0.02246, -0.04095, 0.6306, -0.2906, 0.7197, 0.9989, 0.02246, -0.04095, 0.3944, -0.3393, -0.854, 0.7913, -0.6091, -0.05229, -0.553, -0.02189, -0.8329, 0.4107, -0.1557, -0.8984, -0.5801, 0.07578, -0.811, -0.3, -0.5578, -0.7738, 0.2748, -0.8228, -0.4974, 0.3944, -0.3393, -0.854, -0.3, -0.5578, -0.7738, 0.3143, -0.8939, -0.3198, 0.2748, -0.8228, -0.4974, 0.5137, -0.7129, 0.4773, 0.3143, -0.8939, -0.3198, 0.4523, -0.8759, 0.1681, -0.0646, -0.9977, 0.02176, -0.2418, -0.9621, 0.1261, -0.7703, -0.6107, 0.1837, -0.08343, -0.8675, 0.4905, 0.1837, -0.5602, 0.8077, -0.001963, -0.02826, 0.9996, 0.6149, -0.3375, 0.7127, 0.5418, 0.2576, 0.8001, 0.3115, -0.002566, 0.9503, 0.6149, -0.3375, 0.7127, 0.7179, 0.3598, 0.5959, 0.5418, 0.2576, 0.8001, 0.832, 0.4433, 0.3336, 0.7881, 0.6012, 0.1323, 0.5914, 0.632, 0.5009, 0.832, 0.4433, 0.3336, 0.5914, 0.632, 0.5009, 0.7179, 0.3598, 0.5959, 0.7881, 0.6012, 0.1323, 0.6662, 0.6331, -0.3941, 0.7614, 0.6431, 0.08186, 0.4236, 0.5377, -0.729, 0.4675, 0.6856, -0.558, 0.7109, 0.6235, -0.3255, -0.1647, 0.2079, -0.9642, -0.5261, 0.4904, -0.6948, 0.07675, 0.5225, -0.8492, 0.6662, 0.6331, -0.3941, 0.4236, 0.5377, -0.729, 0.7109, 0.6235, -0.3255, 0.8138, 0.5685, -0.1202, 0.6662, 0.6331, -0.3941, 0.7881, 0.6012, 0.1323, -0.0646, -0.9977, 0.02176, 0.4312, -0.8541, -0.2908, -0.2418, -0.9621, 0.1261, 0.1379, -0.9901, 0.0276, 0.512, -0.824, -0.2425, 0.4523, -0.8759, 0.1681, 0.4523, -0.8759, 0.1681, 0.3143, -0.8939, -0.3198, 0.1379, -0.9901, 0.0276, -0.0646, -0.9977, 0.02176, 0.4523, -0.8759, 0.1681, 0.4312, -0.8541, -0.2908, -0.2974, 0.1778, -0.938, 0.07675, 0.5225, -0.8492, -0.1195, 0.6469, -0.7531, 0.1757, -0.9828, -0.05758, 0.2149, -0.9097, -0.3554, -0.4457, -0.852, 0.2747, -0.4457, -0.02457, -0.8949, -0.143, 0.34, -0.9295, -0.06647, -0.3311, -0.9412, -0.8361, 0.5411, -0.09005, -0.8607, 0.2845, 0.4222, -0.7661, 0.6308, -0.1234, -0.8607, 0.2845, 0.4222, -0.6972, 0.4667, 0.5441, -0.9657, 0.2586, 0.02524, -0.6972, 0.4667, 0.5441, -0.4862, 0.5017, 0.7155, -0.8416, 0.242, 0.4828, -0.4862, 0.5017, 0.7155, -0.2176, 0.4126, 0.8845, -0.6209, 0.5657, 0.5426, -0.2176, 0.4126, 0.8845, -0.2259, 0.801, 0.5544, -0.6209, 0.5657, 0.5426, -0.2259, 0.801, 0.5544, 0.1816, 0.626, 0.7584, 0.2224, 0.9307, 0.2905, -0.4862, 0.5017, 0.7155, -0.2028, 0.5013, 0.8412, -0.2176, 0.4126, 0.8845, -0.8361, 0.5411, -0.09005, -0.7994, 0.1194, -0.5888, -0.9955, 0.06665, -0.0667, -0.7994, 0.1194, -0.5888, -0.9161, -0.2863, -0.2807, -0.9955, 0.06665, -0.0667, -0.6169, -0.4702, -0.6311, -0.4457, -0.02457, -0.8949, -0.06647, -0.3311, -0.9412, -0.07101, -0.944, -0.3223, -0.06647, -0.3311, -0.9412, -0.1219, -0.9431, -0.3092, 0.2785, -0.7615, -0.5852, 0.5174, -0.3571, -0.7777, 0.1757, -0.9828, -0.05758, 0.2224, 0.9307, 0.2905, -0.4302, 0.8964, -0.1067, -0.2259, 0.801, 0.5544, -0.8884, 0.2671, -0.3735, -0.2684, -0.4704, -0.8407, -0.7981, -0.6023, 0.01726, -0.3104, -0.7175, -0.6236, -0.4213, -0.8044, -0.4187, -0.1742, -0.744, -0.6451, 0.6979, -0.4726, -0.5381, 0.01278, -0.9891, -0.1465, -0.2684, -0.4704, -0.8407, -0.5419, -0.8401, -0.02543, -0.4457, -0.852, 0.2747, 0.209, -0.9307, 0.3003, -0.4213, -0.8044, -0.4187, -0.392, -0.9137, -0.1071, -0.5419, -0.8401, -0.02543, 0.209, -0.9307, 0.3003, -0.4457, -0.852, 0.2747, 0.2149, -0.9097, -0.3554, -0.1647, 0.2079, -0.9642, 0.07675, 0.5225, -0.8492, -0.2974, 0.1778, -0.938, 0.2224, 0.9307, 0.2905, 0.1816, 0.626, 0.7584, 0.4699, 0.7702, 0.4314, -0.8416, 0.242, 0.4828, -0.6209, 0.5657, 0.5426, -0.9399, 0.3284, -0.09316, -0.9399, 0.3284, -0.09316, -0.8759, 0.1862, -0.4451, -0.9657, 0.2586, 0.02524, -0.7381, 0.1333, -0.6614, -0.5012, 0.06193, -0.8631, -0.8759, 0.1862, -0.4451, -0.5012, 0.06193, -0.8631, -0.1195, 0.6469, -0.7531, -0.5152, 0.6061, -0.606, -0.5012, 0.06193, -0.8631, -0.2974, 0.1778, -0.938, -0.1195, 0.6469, -0.7531, 0.3931, 0.631, -0.6688, 0.5033, 0.408, -0.7617, 0.09059, 0.6093, -0.7877, -0.7375, -0.5979, 0.3141, -0.3, -0.5578, -0.7738, -0.6847, -0.1789, -0.7066, -0.8234, -0.2699, 0.4991, 0.8914, -0.32, 0.3208, 0.2405, -0.9693, -0.05021, 0.8852, -0.3629, -0.291, 0.8914, -0.32, 0.3208, 0.209, -0.9307, 0.3003, 0.2405, -0.9693, -0.05021, 0.2677, -0.7883, 0.5541, -0.2816, -0.7318, -0.6206, 0.209, -0.9307, 0.3003, 0.2403, -0.9563, -0.1667, 0.1262, -0.8381, -0.5307, 0.512, -0.824, -0.2425, 0.2651, 0.1244, 0.9562, -0.3419, 0.2708, 0.8999, 0.6935, 0.0721, 0.7168, 0.9305, -0.03144, 0.365, -0.6847, -0.1789, -0.7066, -0.3, -0.5578, -0.7738, 0.3122, 0.03793, -0.9493, 0.3122, 0.03793, -0.9493, -0.3, -0.5578, -0.7738, 0.3944, -0.3393, -0.854, 0.3122, 0.03793, -0.9493, 0.9989, 0.02246, -0.04095, 0.448, 0.1388, -0.8832, -0.8884, 0.2671, -0.3735, -0.3419, 0.2708, 0.8999, -0.9509, 0.3066, -0.04293, -0.9509, 0.3066, -0.04293, -0.5801, 0.07578, -0.811, -0.8884, 0.2671, -0.3735, 0.6979, -0.4726, -0.5381, 0.4107, -0.1557, -0.8984, 0.9638, -0.1515, -0.2196, 0.6935, 0.0721, 0.7168, -0.3419, 0.2708, 0.8999, 0.1957, -0.5108, 0.8371, -0.3419, 0.2708, 0.8999, -0.8884, 0.2671, -0.3735, -0.8305, 0.02621, 0.5563, -0.8305, 0.02621, 0.5563, -0.8884, 0.2671, -0.3735, -0.7981, -0.6023, 0.01726, -0.7981, -0.6023, 0.01726, 0.01278, -0.9891, -0.1465, 0.1957, -0.5108, 0.8371, -0.7375, -0.5979, 0.3141, -0.1524, -0.379, 0.9128, 0.04173, -0.8686, 0.4937, 0.1379, -0.9901, 0.0276, 0.9686, 0.1359, -0.2082, 0.9305, -0.03144, 0.365, 0.5471, -0.1859, -0.8162, -0.6847, -0.1789, -0.7066, 0.3122, 0.03793, -0.9493, 0.448, 0.1388, -0.8832, -0.2028, 0.5013, 0.8412, 0.3373, 0.6216, 0.707, 0.1816, 0.626, 0.7584, -0.2176, 0.4126, 0.8845, 0.04173, -0.8686, 0.4937, -0.1524, -0.379, 0.9128, 0.2403, -0.9563, -0.1667, 0.2403, -0.9563, -0.1667, 0.512, -0.824, -0.2425, 0.04173, -0.8686, 0.4937, 0.2403, -0.9563, -0.1667, -0.392, -0.9137, -0.1071, -0.3104, -0.7175, -0.6236, 0.2403, -0.9563, -0.1667, 0.7913, -0.6091, -0.05229, 0.8566, -0.5017, -0.1202, -0.2527, -0.9341, 0.2521, -0.5419, -0.8401, -0.02543, -0.392, -0.9137, -0.1071, 0.2405, -0.9693, -0.05021, 0.209, -0.9307, 0.3003, 0.2149, -0.9097, -0.3554, -0.4213, -0.8044, -0.4187, -0.5419, -0.8401, -0.02543, 0.209, -0.9307, 0.3003, -0.4213, -0.8044, -0.4187, 0.209, -0.9307, 0.3003, -0.2816, -0.7318, -0.6206, 0.5174, -0.3571, -0.7777, 0.5033, 0.408, -0.7617, 0.7746, -0.1267, -0.6196, 0.2748, 0.05086, -0.9602, -0.06647, -0.3311, -0.9412, -0.143, 0.34, -0.9295, 0.2748, 0.05086, -0.9602, -0.143, 0.34, -0.9295, 0.09059, 0.6093, -0.7877, -0.143, 0.34, -0.9295, -0.3806, 0.6785, -0.6284, 0.09059, 0.6093, -0.7877, -0.5152, 0.6061, -0.606, -0.606, 0.6179, -0.501, -0.7661, 0.6308, -0.1234, -0.7661, 0.6308, -0.1234, -0.8759, 0.1862, -0.4451, -0.5152, 0.6061, -0.606, -0.9657, 0.2586, 0.02524, -0.8416, 0.242, 0.4828, -0.9399, 0.3284, -0.09316, -0.6209, 0.5657, 0.5426, -0.2259, 0.801, 0.5544, -0.4302, 0.8964, -0.1067, 0.2224, 0.9307, 0.2905, 0.4699, 0.7702, 0.4314, 0.586, 0.8092, 0.04236, 0.586, 0.8092, 0.04236, 0.1276, 0.8671, -0.4815, 0.2224, 0.9307, 0.2905, -0.4457, -0.852, 0.2747, -0.451, -0.8657, 0.2174, -0.03954, -0.8615, 0.5062, 0.1757, -0.9828, -0.05758, -0.4862, 0.5017, 0.7155, -0.524, 0.3487, 0.7771, -0.1499, 0.4501, 0.8803, -0.8607, 0.2845, 0.4222, -0.789, -0.3083, 0.5315, -0.524, 0.3487, 0.7771, -0.789, -0.3083, 0.5315, -0.8607, 0.2845, 0.4222, -0.7703, -0.6107, 0.1837, -0.7703, -0.6107, 0.1837, -0.9955, 0.06665, -0.0667, -0.9161, -0.2863, -0.2807, -0.5774, -0.7998, -0.1643, -0.9161, -0.2863, -0.2807, -0.6169, -0.4702, -0.6311, -0.6169, -0.4702, -0.6311, -0.1354, -0.9802, -0.1442, -0.5774, -0.7998, -0.1643, 0.1757, -0.9828, -0.05758, -0.03954, -0.8615, 0.5062, -0.1219, -0.9431, -0.3092, 0.2454, -0.9555, 0.1638, 0.5137, -0.7129, 0.4773, 0.2823, -0.8083, 0.5167, -0.03954, -0.8615, 0.5062, -0.03954, -0.8615, 0.5062, -0.2527, -0.9341, 0.2521, 0.2454, -0.9555, 0.1638, -0.2527, -0.9341, 0.2521, -0.03954, -0.8615, 0.5062, -0.451, -0.8657, 0.2174, -0.2527, -0.9341, 0.2521, 0.2748, -0.8228, -0.4974, 0.2454, -0.9555, 0.1638, 0.2748, -0.8228, -0.4974, -0.2527, -0.9341, 0.2521, 0.8566, -0.5017, -0.1202, 0.2454, -0.9555, 0.1638, 0.3143, -0.8939, -0.3198, 0.5137, -0.7129, 0.4773, 0.4523, -0.8759, 0.1681, -0.1354, -0.9802, -0.1442, -0.07101, -0.944, -0.3223, 0.2823, -0.8083, 0.5167, 0.2823, -0.8083, 0.5167, -0.07101, -0.944, -0.3223, -0.1219, -0.9431, -0.3092, 0.3115, -0.002566, 0.9503, 0.14, 0.526, 0.8389, -0.1499, 0.4501, 0.8803, -0.001963, -0.02826, 0.9996, -0.7703, -0.6107, 0.1837, -0.2418, -0.9621, 0.1261, -0.789, -0.3083, 0.5315, -0.7703, -0.6107, 0.1837, -0.9161, -0.2863, -0.2807, -0.5774, -0.7998, -0.1643, -0.789, -0.3083, 0.5315, -0.3061, -0.8299, 0.4665, -0.4391, -0.1675, 0.8827, 0.7746, -0.1267, -0.6196, 0.76, 0.3857, -0.5232, 0.9755, 0.1949, -0.1018, 0.8852, -0.3629, -0.291, -0.524, 0.3487, 0.7771, -0.4391, -0.1675, 0.8827, -0.001963, -0.02826, 0.9996, -0.001963, -0.02826, 0.9996, -0.1499, 0.4501, 0.8803, -0.524, 0.3487, 0.7771, 0.3373, 0.6216, 0.707, 0.5914, 0.632, 0.5009, 0.5981, 0.6309, 0.4943, 0.1816, 0.626, 0.7584, 0.3373, 0.6216, 0.707, 0.7179, 0.3598, 0.5959, 0.5914, 0.632, 0.5009, 0.5981, 0.6309, 0.4943, 0.7614, 0.6431, 0.08186, 0.586, 0.8092, 0.04236, 0.4699, 0.7702, 0.4314, -0.2816, -0.7318, -0.6206, -0.08343, -0.8675, 0.4905, 0.1262, -0.8381, -0.5307, -0.1742, -0.744, -0.6451, 0.7614, 0.6431, 0.08186, 0.7109, 0.6235, -0.3255, 0.4675, 0.6856, -0.558, 0.4675, 0.6856, -0.558, 0.1276, 0.8671, -0.4815, 0.586, 0.8092, 0.04236, 0.1276, 0.8671, -0.4815, -0.5261, 0.4904, -0.6948, -0.4302, 0.8964, -0.1067, -0.1195, 0.6469, -0.7531, 0.4236, 0.5377, -0.729, 0.3931, 0.631, -0.6688, 0.8138, 0.5685, -0.1202, 0.9755, 0.1949, -0.1018, 0.76, 0.3857, -0.5232, 0.9755, 0.1949, -0.1018, 0.8138, 0.5685, -0.1202, 0.832, 0.4433, 0.3336, 0.7179, 0.3598, 0.5959, 0.6149, -0.3375, 0.7127, 0.8914, -0.32, 0.3208, 0.6149, -0.3375, 0.7127, 0.209, -0.9307, 0.3003, 0.8914, -0.32, 0.3208, 0.6149, -0.3375, 0.7127, 0.2677, -0.7883, 0.5541, 0.209, -0.9307, 0.3003, 0.2677, -0.7883, 0.5541, 0.1837, -0.5602, 0.8077, -0.08343, -0.8675, 0.4905, 0.2677, -0.7883, 0.5541, -0.08343, -0.8675, 0.4905, -0.2816, -0.7318, -0.6206, 0.4312, -0.8541, -0.2908, 0.1262, -0.8381, -0.5307, -0.08343, -0.8675, 0.4905, -0.2418, -0.9621, 0.1261, 0.2403, -0.9563, -0.1667, -0.1524, -0.379, 0.9128, 0.6306, -0.2906, 0.7197, 0.7913, -0.6091, -0.05229, 0.4312, -0.8541, -0.2908, 0.512, -0.824, -0.2425, 0.1262, -0.8381, -0.5307, 0.512, -0.824, -0.2425, 0.1379, -0.9901, 0.0276, 0.04173, -0.8686, 0.4937, -0.3, -0.5578, -0.7738, -0.7375, -0.5979, 0.3141, 0.1379, -0.9901, 0.0276, 0.1379, -0.9901, 0.0276, 0.3143, -0.8939, -0.3198, -0.3, -0.5578, -0.7738, 0.3122, 0.03793, -0.9493, 0.3944, -0.3393, -0.854, 0.9989, 0.02246, -0.04095, 0.4827, -0.07478, 0.8726, -0.9915, -0.1127, -0.06515, 0.2651, 0.1244, 0.9562, 0.2651, 0.1244, 0.9562, -0.9915, -0.1127, -0.06515, -0.9371, 0.2002, 0.2858, -0.9371, 0.2002, 0.2858, -0.553, -0.02189, -0.8329, -0.9509, 0.3066, -0.04293, -0.9509, 0.3066, -0.04293, -0.553, -0.02189, -0.8329, -0.5801, 0.07578, -0.811, 0.9638, -0.1515, -0.2196, 0.6935, 0.0721, 0.7168, 0.9417, -0.2185, 0.2559, 0.6935, 0.0721, 0.7168, 0.9638, -0.1515, -0.2196, 0.5471, -0.1859, -0.8162, 0.5471, -0.1859, -0.8162, 0.9638, -0.1515, -0.2196, 0.4107, -0.1557, -0.8984, 0.5471, -0.1859, -0.8162, -0.553, -0.02189, -0.8329, 0.448, 0.1388, -0.8832, -0.8234, -0.2699, 0.4991, -0.9915, -0.1127, -0.06515, 0.4827, -0.07478, 0.8726, -0.8234, -0.2699, 0.4991, 0.4827, -0.07478, 0.8726, -0.1524, -0.379, 0.9128, 0.9989, 0.02246, -0.04095, 0.7913, -0.6091, -0.05229, 0.6306, -0.2906, 0.7197, -0.9915, -0.1127, -0.06515, -0.553, -0.02189, -0.8329, -0.9371, 0.2002, 0.2858, -0.9915, -0.1127, -0.06515, 0.448, 0.1388, -0.8832, -0.553, -0.02189, -0.8329, 0.3143, -0.8939, -0.3198, 0.2454, -0.9555, 0.1638, 0.2748, -0.8228, -0.4974, 0.4523, -0.8759, 0.1681, 0.2823, -0.8083, 0.5167, 0.5137, -0.7129, 0.4773, 0.4523, -0.8759, 0.1681, -0.0646, -0.9977, 0.02176, -0.1354, -0.9802, -0.1442, -0.4391, -0.1675, 0.8827, -0.3061, -0.8299, 0.4665, -0.08343, -0.8675, 0.4905, -0.08343, -0.8675, 0.4905, -0.001963, -0.02826, 0.9996, -0.4391, -0.1675, 0.8827, 0.7881, 0.6012, 0.1323, 0.832, 0.4433, 0.3336, 0.8138, 0.5685, -0.1202, 0.7881, 0.6012, 0.1323, 0.7614, 0.6431, 0.08186, 0.5914, 0.632, 0.5009, 0.7614, 0.6431, 0.08186, 0.6662, 0.6331, -0.3941, 0.7109, 0.6235, -0.3255, 0.4236, 0.5377, -0.729, 0.07675, 0.5225, -0.8492, 0.4675, 0.6856, -0.558, 0.4675, 0.6856, -0.558, 0.07675, 0.5225, -0.8492, 0.1276, 0.8671, -0.4815, 0.07675, 0.5225, -0.8492, -0.5261, 0.4904, -0.6948, 0.1276, 0.8671, -0.4815, 0.4236, 0.5377, -0.729, -0.1195, 0.6469, -0.7531, 0.07675, 0.5225, -0.8492, 0.6149, -0.3375, 0.7127, 0.3115, -0.002566, 0.9503, 0.1837, -0.5602, 0.8077, 0.1837, -0.5602, 0.8077, 0.2677, -0.7883, 0.5541, 0.6149, -0.3375, 0.7127, 0.3115, -0.002566, 0.9503, -0.001963, -0.02826, 0.9996, 0.1837, -0.5602, 0.8077, -0.3061, -0.8299, 0.4665, -0.2418, -0.9621, 0.1261, -0.08343, -0.8675, 0.4905, 0.4312, -0.8541, -0.2908, 0.4523, -0.8759, 0.1681, 0.512, -0.824, -0.2425, 0.1757, -0.9828, -0.05758, 0.5174, -0.3571, -0.7777, 0.2149, -0.9097, -0.3554, 0.2785, -0.7615, -0.5852, -0.06647, -0.3311, -0.9412, 0.5174, -0.3571, -0.7777, -0.06647, -0.3311, -0.9412, 0.2785, -0.7615, -0.5852, -0.1219, -0.9431, -0.3092, -0.06647, -0.3311, -0.9412, 0.2748, 0.05086, -0.9602, 0.5174, -0.3571, -0.7777, -0.4457, -0.02457, -0.8949, -0.3806, 0.6785, -0.6284, -0.143, 0.34, -0.9295, -0.3806, 0.6785, -0.6284, -0.4457, -0.02457, -0.8949, -0.7994, 0.1194, -0.5888, -0.7994, 0.1194, -0.5888, -0.606, 0.6179, -0.501, -0.3806, 0.6785, -0.6284, -0.606, 0.6179, -0.501, -0.7994, 0.1194, -0.5888, -0.8361, 0.5411, -0.09005, -0.8361, 0.5411, -0.09005, -0.7661, 0.6308, -0.1234, -0.606, 0.6179, -0.501, -0.7661, 0.6308, -0.1234, -0.8607, 0.2845, 0.4222, -0.9657, 0.2586, 0.02524, -0.9657, 0.2586, 0.02524, -0.8759, 0.1862, -0.4451, -0.7661, 0.6308, -0.1234, -0.6972, 0.4667, 0.5441, -0.8416, 0.242, 0.4828, -0.9657, 0.2586, 0.02524, -0.8416, 0.242, 0.4828, -0.4862, 0.5017, 0.7155, -0.6209, 0.5657, 0.5426, -0.2259, 0.801, 0.5544, -0.2176, 0.4126, 0.8845, 0.1816, 0.626, 0.7584, -0.6972, 0.4667, 0.5441, -0.524, 0.3487, 0.7771, -0.4862, 0.5017, 0.7155, -0.8607, 0.2845, 0.4222, -0.524, 0.3487, 0.7771, -0.6972, 0.4667, 0.5441, -0.8607, 0.2845, 0.4222, -0.8361, 0.5411, -0.09005, -0.9955, 0.06665, -0.0667, -0.7994, 0.1194, -0.5888, -0.6169, -0.4702, -0.6311, -0.9161, -0.2863, -0.2807, -0.6169, -0.4702, -0.6311, -0.7994, 0.1194, -0.5888, -0.4457, -0.02457, -0.8949, -0.06647, -0.3311, -0.9412, -0.07101, -0.944, -0.3223, -0.6169, -0.4702, -0.6311, 0.01278, -0.9891, -0.1465, -0.7981, -0.6023, 0.01726, -0.2684, -0.4704, -0.8407])] * 3)])

# ---- objects
ob_bulbshroom = bpy.data.objects.new('bulbshroom', me_cylinder_001)

# ---- transforms, parenting, visibility, modifiers, constraints
ob_bulbshroom.location = (3.576, -6.872, -2.123)
ob_bulbshroom.rotation_euler = (1.571, -0.0, 0.0)
ob_bulbshroom.scale = (0.01, 0.01, 0.01)
ob_bulbshroom.color = (0.8, 0.8, 0.8, 1.0)
ob_bulbshroom.lineart.crease_threshold = 0.0

# ---- collection membership
col_collection.objects.link(ob_bulbshroom)

# ---- scene / render settings (as saved in the file)
scene.frame_start = 1; scene.frame_end = 250; scene.frame_set(1)
scene.render.engine = 'BLENDER_EEVEE_NEXT'
scene.render.fps = 25
scene.cycles.use_denoising = False
scene.cycles.samples = 128
scene.cycles.sampling_pattern = 'TABULATED_SOBOL'
scene.cycles.use_adaptive_sampling = False
scene.cycles.use_light_tree = False
scene.view_settings.view_transform = 'Filmic'
bpy.context.view_layer.update()

# ---- added for rendering (the .blend has no active camera and no usable light): camera, sun
cam_auto = bpy.data.cameras.new('AutoCamera')
cam_auto.lens = 50.0
cam_auto.sensor_width = 36.0
cam_auto.clip_end = 1000.0
ob_auto_camera = bpy.data.objects.new('AutoCamera', cam_auto)
scene.collection.objects.link(ob_auto_camera)
ob_auto_camera.location = (19.3248, -25.4231, 8.94792)
ob_auto_camera.rotation_euler = (1.09748, -7.21219e-08, 0.694738)
scene.camera = ob_auto_camera
light_auto_sun = bpy.data.lights.new('AutoSun', 'SUN')
light_auto_sun.energy = 3.0
light_auto_sun.angle = 0.0523599
ob_auto_sun = bpy.data.objects.new('AutoSun', light_auto_sun)
scene.collection.objects.link(ob_auto_sun)
ob_auto_sun.rotation_euler = (0.872665, 0.174533, 0.523599)
bpy.context.view_layer.update()
